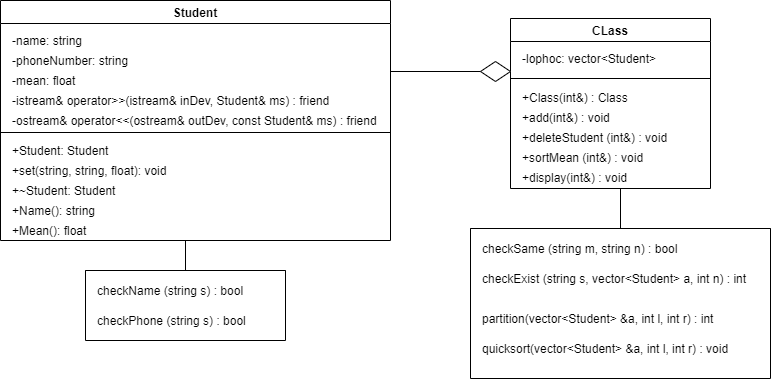

The diagram above was exported from draw.io. Its source (the exported page's mxGraphModel, read from the mxfile embedded in the PNG):
<mxGraphModel dx="1447" dy="820" grid="1" gridSize="10" guides="1" tooltips="1" connect="1" arrows="1" fold="1" page="1" pageScale="1" pageWidth="850" pageHeight="1100" math="0" shadow="0">
  <root>
    <mxCell id="0" />
    <mxCell id="1" parent="0" />
    <mxCell id="EqoMvC6JnjmD2yH3mmLq-1" value="Student" style="swimlane;" vertex="1" parent="1">
      <mxGeometry x="15" y="40" width="390" height="240" as="geometry" />
    </mxCell>
    <mxCell id="EqoMvC6JnjmD2yH3mmLq-2" value="-name: string" style="text;html=1;align=left;verticalAlign=middle;resizable=0;points=[];autosize=1;strokeColor=none;fillColor=none;" vertex="1" parent="EqoMvC6JnjmD2yH3mmLq-1">
      <mxGeometry x="10" y="30" width="90" height="20" as="geometry" />
    </mxCell>
    <mxCell id="EqoMvC6JnjmD2yH3mmLq-3" value="-phoneNumber: string" style="text;html=1;align=left;verticalAlign=middle;resizable=0;points=[];autosize=1;strokeColor=none;fillColor=none;" vertex="1" parent="EqoMvC6JnjmD2yH3mmLq-1">
      <mxGeometry x="10" y="50" width="130" height="20" as="geometry" />
    </mxCell>
    <mxCell id="EqoMvC6JnjmD2yH3mmLq-4" value="-mean: float" style="text;html=1;align=left;verticalAlign=middle;resizable=0;points=[];autosize=1;strokeColor=none;fillColor=none;" vertex="1" parent="EqoMvC6JnjmD2yH3mmLq-1">
      <mxGeometry x="10" y="70" width="80" height="20" as="geometry" />
    </mxCell>
    <mxCell id="EqoMvC6JnjmD2yH3mmLq-94" value="-istream&amp;amp; operator&amp;gt;&amp;gt;(istream&amp;amp; inDev, Student&amp;amp; ms) : friend" style="text;html=1;align=left;verticalAlign=middle;resizable=0;points=[];autosize=1;strokeColor=none;fillColor=none;" vertex="1" parent="EqoMvC6JnjmD2yH3mmLq-1">
      <mxGeometry x="10" y="90" width="330" height="20" as="geometry" />
    </mxCell>
    <mxCell id="EqoMvC6JnjmD2yH3mmLq-95" value="-ostream&amp;amp; operator&amp;lt;&amp;lt;(ostream&amp;amp; outDev, const Student&amp;amp; ms) : friend" style="text;html=1;align=left;verticalAlign=middle;resizable=0;points=[];autosize=1;strokeColor=none;fillColor=none;" vertex="1" parent="EqoMvC6JnjmD2yH3mmLq-1">
      <mxGeometry x="10" y="110" width="380" height="20" as="geometry" />
    </mxCell>
    <mxCell id="EqoMvC6JnjmD2yH3mmLq-96" value="" style="endArrow=none;html=1;rounded=0;entryX=1;entryY=0.9;entryDx=0;entryDy=0;entryPerimeter=0;" edge="1" parent="EqoMvC6JnjmD2yH3mmLq-1">
      <mxGeometry width="50" height="50" relative="1" as="geometry">
        <mxPoint y="131.9999999999999" as="sourcePoint" />
        <mxPoint x="390" y="131.9999999999999" as="targetPoint" />
      </mxGeometry>
    </mxCell>
    <mxCell id="EqoMvC6JnjmD2yH3mmLq-15" value="CLass" style="swimlane;" vertex="1" parent="1">
      <mxGeometry x="525" y="58" width="200" height="170" as="geometry" />
    </mxCell>
    <mxCell id="EqoMvC6JnjmD2yH3mmLq-16" value="-lophoc: vector&amp;lt;Student&amp;gt;" style="text;html=1;align=left;verticalAlign=middle;resizable=0;points=[];autosize=1;strokeColor=none;fillColor=none;" vertex="1" parent="EqoMvC6JnjmD2yH3mmLq-15">
      <mxGeometry x="10" y="30" width="150" height="20" as="geometry" />
    </mxCell>
    <mxCell id="EqoMvC6JnjmD2yH3mmLq-24" value="" style="endArrow=none;html=1;rounded=0;entryX=1;entryY=0.5;entryDx=0;entryDy=0;" edge="1" parent="EqoMvC6JnjmD2yH3mmLq-15">
      <mxGeometry width="50" height="50" relative="1" as="geometry">
        <mxPoint y="60" as="sourcePoint" />
        <mxPoint x="200" y="60" as="targetPoint" />
      </mxGeometry>
    </mxCell>
    <mxCell id="EqoMvC6JnjmD2yH3mmLq-19" value="+Class(int&amp;amp;) : Class" style="text;html=1;align=left;verticalAlign=middle;resizable=0;points=[];autosize=1;strokeColor=none;fillColor=none;" vertex="1" parent="1">
      <mxGeometry x="535" y="127" width="120" height="20" as="geometry" />
    </mxCell>
    <mxCell id="EqoMvC6JnjmD2yH3mmLq-20" value="+add(int&amp;amp;) : void" style="text;html=1;align=left;verticalAlign=middle;resizable=0;points=[];autosize=1;strokeColor=none;fillColor=none;" vertex="1" parent="1">
      <mxGeometry x="535" y="147" width="100" height="20" as="geometry" />
    </mxCell>
    <mxCell id="EqoMvC6JnjmD2yH3mmLq-21" value="+deleteStudent (int&amp;amp;) : void" style="text;html=1;align=left;verticalAlign=middle;resizable=0;points=[];autosize=1;strokeColor=none;fillColor=none;" vertex="1" parent="1">
      <mxGeometry x="535" y="167" width="160" height="20" as="geometry" />
    </mxCell>
    <mxCell id="EqoMvC6JnjmD2yH3mmLq-22" value="+sortMean (int&amp;amp;) : void" style="text;html=1;align=left;verticalAlign=middle;resizable=0;points=[];autosize=1;strokeColor=none;fillColor=none;" vertex="1" parent="1">
      <mxGeometry x="535" y="187" width="140" height="20" as="geometry" />
    </mxCell>
    <mxCell id="EqoMvC6JnjmD2yH3mmLq-23" value="+display(int&amp;amp;) : void" style="text;html=1;align=left;verticalAlign=middle;resizable=0;points=[];autosize=1;strokeColor=none;fillColor=none;" vertex="1" parent="1">
      <mxGeometry x="535" y="207" width="120" height="20" as="geometry" />
    </mxCell>
    <mxCell id="EqoMvC6JnjmD2yH3mmLq-31" value="" style="endArrow=none;html=1;rounded=0;startArrow=none;" edge="1" parent="1">
      <mxGeometry width="50" height="50" relative="1" as="geometry">
        <mxPoint x="525" y="98" as="sourcePoint" />
        <mxPoint x="525" y="98" as="targetPoint" />
      </mxGeometry>
    </mxCell>
    <mxCell id="EqoMvC6JnjmD2yH3mmLq-33" value="" style="rhombus;whiteSpace=wrap;html=1;align=left;" vertex="1" parent="1">
      <mxGeometry x="495" y="101" width="30" height="20" as="geometry" />
    </mxCell>
    <mxCell id="EqoMvC6JnjmD2yH3mmLq-34" value="" style="endArrow=none;html=1;rounded=0;" edge="1" parent="1" target="EqoMvC6JnjmD2yH3mmLq-33">
      <mxGeometry width="50" height="50" relative="1" as="geometry">
        <mxPoint x="405" y="111" as="sourcePoint" />
        <mxPoint x="455" y="111" as="targetPoint" />
      </mxGeometry>
    </mxCell>
    <mxCell id="EqoMvC6JnjmD2yH3mmLq-41" value="" style="swimlane;startSize=0;align=left;" vertex="1" parent="1">
      <mxGeometry x="485" y="268" width="300" height="150" as="geometry" />
    </mxCell>
    <mxCell id="EqoMvC6JnjmD2yH3mmLq-42" value="checkSame (string m, string n) : bool" style="text;html=1;align=left;verticalAlign=middle;resizable=0;points=[];autosize=1;strokeColor=none;fillColor=none;" vertex="1" parent="EqoMvC6JnjmD2yH3mmLq-41">
      <mxGeometry x="10" y="10" width="210" height="20" as="geometry" />
    </mxCell>
    <mxCell id="EqoMvC6JnjmD2yH3mmLq-43" value="checkExist (string s, vector&amp;lt;Student&amp;gt; a, int n) : int" style="text;html=1;align=left;verticalAlign=middle;resizable=0;points=[];autosize=1;strokeColor=none;fillColor=none;" vertex="1" parent="EqoMvC6JnjmD2yH3mmLq-41">
      <mxGeometry x="10" y="40" width="280" height="20" as="geometry" />
    </mxCell>
    <mxCell id="EqoMvC6JnjmD2yH3mmLq-45" value="quicksort(vector&amp;lt;Student&amp;gt; &amp;amp;a, int l, int r) : void" style="text;html=1;align=left;verticalAlign=middle;resizable=0;points=[];autosize=1;strokeColor=none;fillColor=none;" vertex="1" parent="EqoMvC6JnjmD2yH3mmLq-41">
      <mxGeometry x="10" y="110" width="260" height="20" as="geometry" />
    </mxCell>
    <mxCell id="EqoMvC6JnjmD2yH3mmLq-44" value="partition(vector&amp;lt;Student&amp;gt; &amp;amp;a, int l, int r) : int" style="text;html=1;align=left;verticalAlign=middle;resizable=0;points=[];autosize=1;strokeColor=none;fillColor=none;" vertex="1" parent="EqoMvC6JnjmD2yH3mmLq-41">
      <mxGeometry x="10" y="80" width="250" height="20" as="geometry" />
    </mxCell>
    <mxCell id="EqoMvC6JnjmD2yH3mmLq-93" value="" style="endArrow=none;html=1;rounded=0;" edge="1" parent="1">
      <mxGeometry width="50" height="50" relative="1" as="geometry">
        <mxPoint x="635" y="268" as="sourcePoint" />
        <mxPoint x="635" y="228" as="targetPoint" />
      </mxGeometry>
    </mxCell>
    <mxCell id="EqoMvC6JnjmD2yH3mmLq-8" value="+Student: Student" style="text;html=1;align=left;verticalAlign=middle;resizable=0;points=[];autosize=1;strokeColor=none;fillColor=none;" vertex="1" parent="1">
      <mxGeometry x="25" y="180" width="110" height="20" as="geometry" />
    </mxCell>
    <mxCell id="EqoMvC6JnjmD2yH3mmLq-9" value="+set(string, string, float): void" style="text;html=1;align=left;verticalAlign=middle;resizable=0;points=[];autosize=1;strokeColor=none;fillColor=none;" vertex="1" parent="1">
      <mxGeometry x="25" y="200" width="170" height="20" as="geometry" />
    </mxCell>
    <mxCell id="EqoMvC6JnjmD2yH3mmLq-10" value="+~Student: Student" style="text;html=1;align=left;verticalAlign=middle;resizable=0;points=[];autosize=1;strokeColor=none;fillColor=none;" vertex="1" parent="1">
      <mxGeometry x="25" y="220" width="120" height="20" as="geometry" />
    </mxCell>
    <mxCell id="EqoMvC6JnjmD2yH3mmLq-11" value="+Name(): string" style="text;html=1;align=left;verticalAlign=middle;resizable=0;points=[];autosize=1;strokeColor=none;fillColor=none;" vertex="1" parent="1">
      <mxGeometry x="25" y="240" width="100" height="20" as="geometry" />
    </mxCell>
    <mxCell id="EqoMvC6JnjmD2yH3mmLq-12" value="+Mean(): float" style="text;html=1;align=left;verticalAlign=middle;resizable=0;points=[];autosize=1;strokeColor=none;fillColor=none;" vertex="1" parent="1">
      <mxGeometry x="25" y="260" width="90" height="20" as="geometry" />
    </mxCell>
    <mxCell id="EqoMvC6JnjmD2yH3mmLq-35" value="" style="swimlane;startSize=0;align=left;" vertex="1" parent="1">
      <mxGeometry x="100" y="310" width="200" height="70" as="geometry" />
    </mxCell>
    <mxCell id="EqoMvC6JnjmD2yH3mmLq-37" value="checkName (string s) : bool" style="text;html=1;align=left;verticalAlign=middle;resizable=0;points=[];autosize=1;strokeColor=none;fillColor=none;" vertex="1" parent="EqoMvC6JnjmD2yH3mmLq-35">
      <mxGeometry x="10" y="10" width="160" height="20" as="geometry" />
    </mxCell>
    <mxCell id="EqoMvC6JnjmD2yH3mmLq-39" value="checkPhone (string s) : bool" style="text;html=1;align=left;verticalAlign=middle;resizable=0;points=[];autosize=1;strokeColor=none;fillColor=none;" vertex="1" parent="EqoMvC6JnjmD2yH3mmLq-35">
      <mxGeometry x="10" y="40" width="160" height="20" as="geometry" />
    </mxCell>
    <mxCell id="EqoMvC6JnjmD2yH3mmLq-92" value="" style="endArrow=none;html=1;rounded=0;" edge="1" parent="1">
      <mxGeometry width="50" height="50" relative="1" as="geometry">
        <mxPoint x="200" y="310" as="sourcePoint" />
        <mxPoint x="200" y="280" as="targetPoint" />
      </mxGeometry>
    </mxCell>
  </root>
</mxGraphModel>